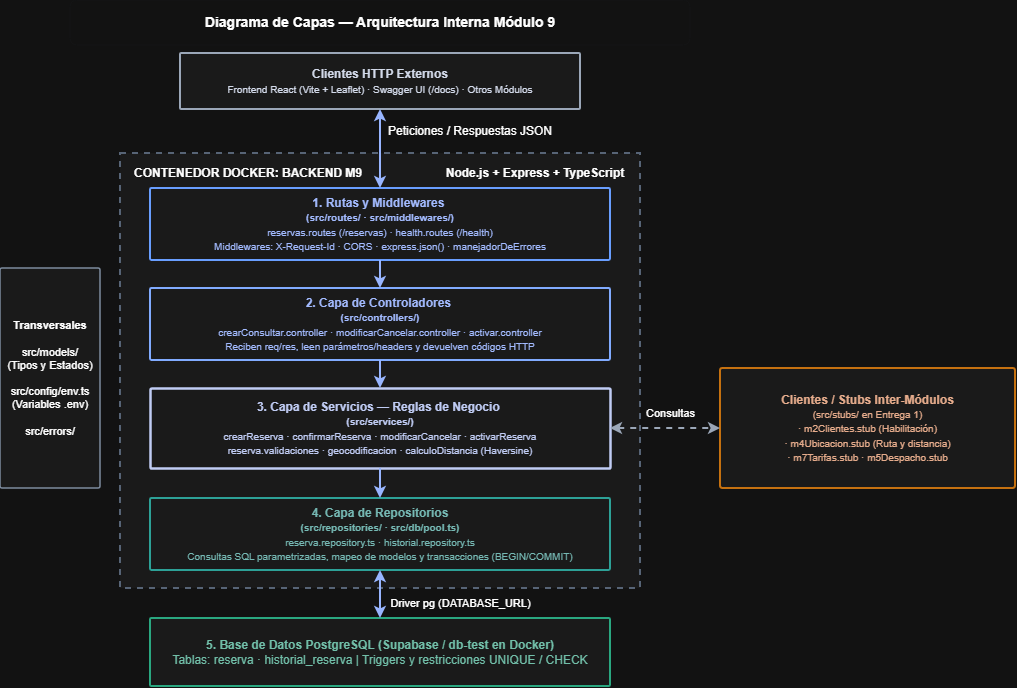

The diagram above was exported from draw.io. Its source (the exported page's mxGraphModel, read from the mxfile embedded in the PNG):
<mxGraphModel dx="1834" dy="1095" grid="1" gridSize="10" guides="1" tooltips="1" connect="1" arrows="1" fold="1" page="1" pageScale="1" pageWidth="827" pageHeight="1169" math="0" shadow="0">
  <root>
    <mxCell id="0" />
    <mxCell id="1" parent="0" />
    <mxCell id="2" parent="1" style="rounded=1;whiteSpace=wrap;html=1;fillColor=none;strokeColor=#CBD5E1;fontColor=light-dark(#95FFF0,#FFFFFF);fontSize=14;strokeWidth=0;" value="&lt;b&gt;Diagrama de Capas — Arquitectura Interna Módulo 9&lt;/b&gt;" vertex="1">
      <mxGeometry height="45" width="620" x="510" y="210" as="geometry" />
    </mxCell>
    <mxCell id="3" parent="1" style="rounded=1;whiteSpace=wrap;html=1;fillColor=light-dark(#F0FDFA,#1A1A1A);strokeColor=#94A3B8;strokeWidth=2;dashed=1;verticalAlign=top;align=left;spacingLeft=12;spacingTop=6;fontColor=light-dark(#9BA7B8,#FFFFFF);fontSize=12;arcSize=0;" value="&lt;b&gt;CONTENEDOR DOCKER: BACKEND M9&lt;/b&gt;" vertex="1">
      <mxGeometry height="435" width="520" x="560" y="363" as="geometry" />
    </mxCell>
    <mxCell id="4" parent="1" style="rounded=1;whiteSpace=wrap;html=1;fillColor=light-dark(#F0FDFA,#1A1A1A);strokeColor=#475569;strokeWidth=2;fontColor=#0F172A;fontSize=12;arcSize=2;" value="&lt;b&gt;Clientes HTTP Externos&lt;/b&gt;&lt;br&gt;&lt;font style=&quot;font-size: 10px;&quot;&gt;Frontend React (Vite + Leaflet) · Swagger UI (/docs) · Otros Módulos&lt;/font&gt;" vertex="1">
      <mxGeometry height="56" width="400" x="620" y="263" as="geometry" />
    </mxCell>
    <mxCell id="5" parent="1" style="rounded=1;whiteSpace=wrap;html=1;fillColor=light-dark(#F0FDFA,#1A1A1A);strokeColor=#2563EB;strokeWidth=2;fontColor=#1E3A8A;fontSize=12;arcSize=2;" value="&lt;b&gt;1. Rutas y Middlewares&amp;nbsp;&lt;/b&gt;&lt;div&gt;&lt;font style=&quot;font-size: 10px;&quot;&gt;&lt;b style=&quot;&quot;&gt;(src/routes/ · src/middlewares/)&lt;/b&gt;&lt;br&gt;reservas.routes (/reservas) · health.routes (/health)&lt;br&gt;Middlewares: X-Request-Id · CORS · express.json() · manejadorDeErrores&lt;/font&gt;&lt;/div&gt;" vertex="1">
      <mxGeometry height="72" width="460" x="590" y="398" as="geometry" />
    </mxCell>
    <mxCell id="6" parent="1" style="rounded=1;whiteSpace=wrap;html=1;fillColor=light-dark(#F0FDFA,#1A1A1A);strokeColor=#1D4ED8;strokeWidth=2;fontColor=#1E3A8A;fontSize=12;arcSize=2;" value="&lt;b&gt;2. Capa de Controladores&amp;nbsp;&lt;/b&gt;&lt;div&gt;&lt;font style=&quot;font-size: 10px;&quot;&gt;&lt;b style=&quot;&quot;&gt;(src/controllers/)&lt;/b&gt;&lt;br&gt;crearConsultar.controller · modificarCancelar.controller · activar.controller&lt;br&gt;Reciben req/res, leen parámetros/headers y devuelven códigos HTTP&lt;/font&gt;&lt;/div&gt;" vertex="1">
      <mxGeometry height="72" width="460" x="590" y="498" as="geometry" />
    </mxCell>
    <mxCell id="7" parent="1" style="rounded=1;whiteSpace=wrap;html=1;fillColor=light-dark(#F0FDFA,#1A1A1A);strokeColor=#172554;strokeWidth=2.5;fontColor=light-dark(#FFFFFF,#C0CCF4);fontSize=12;arcSize=2;" value="&lt;b&gt;3. Capa de Servicios —&amp;nbsp;&lt;/b&gt;&lt;b style=&quot;background-color: transparent; color: light-dark(rgb(255, 255, 255), rgb(192, 204, 244));&quot;&gt;Reglas de Negocio&amp;nbsp;&lt;/b&gt;&lt;div&gt;&lt;b style=&quot;background-color: transparent; color: light-dark(rgb(255, 255, 255), rgb(192, 204, 244));&quot;&gt;&lt;font style=&quot;font-size: 10px;&quot;&gt;(src/services/)&lt;/font&gt;&lt;/b&gt;&lt;div&gt;&lt;font style=&quot;font-size: 10px;&quot;&gt;crearReserva · confirmarReserva · modificarCancelar · activarReserva&lt;br&gt;reserva.validaciones · geocodificacion · calculoDistancia (Haversine)&lt;/font&gt;&lt;/div&gt;&lt;/div&gt;" vertex="1">
      <mxGeometry height="80" width="460" x="590" y="598" as="geometry" />
    </mxCell>
    <mxCell id="8" parent="1" style="rounded=1;whiteSpace=wrap;html=1;fillColor=light-dark(#F0FDFA,#1A1A1A);strokeColor=#0D9488;strokeWidth=2;fontColor=#115E59;fontSize=12;arcSize=2;fillStyle=auto;" value="&lt;b&gt;4. Capa de Repositorios&lt;/b&gt;&lt;div&gt;&lt;font style=&quot;font-size: 10px;&quot;&gt;&lt;b style=&quot;&quot;&gt;(src/repositories/ · src/db/pool.ts)&lt;/b&gt;&lt;br&gt;reserva.repository.ts · historial.repository.ts&lt;br&gt;Consultas SQL parametrizadas, mapeo de modelos y transacciones (BEGIN/COMMIT)&lt;/font&gt;&lt;/div&gt;" vertex="1">
      <mxGeometry height="72" width="460" x="590" y="708" as="geometry" />
    </mxCell>
    <mxCell id="9" parent="1" style="rounded=1;whiteSpace=wrap;html=1;fillColor=light-dark(#F0FDFA,#1A1A1A);strokeColor=#059669;strokeWidth=2;fontColor=#065F46;fontSize=12;arcSize=2;" value="&lt;b&gt;5. Base de Datos PostgreSQL (Supabase / db-test en Docker)&lt;/b&gt;&lt;br/&gt;Tablas: reserva · historial_reserva | Triggers y restricciones UNIQUE / CHECK" vertex="1">
      <mxGeometry height="68" width="460" x="590" y="828" as="geometry" />
    </mxCell>
    <mxCell id="10" parent="1" style="rounded=1;whiteSpace=wrap;html=1;fillColor=light-dark(#F0FDFA,#1A1A1A);strokeColor=#D97706;strokeWidth=2;fontColor=#78350F;fontSize=12;arcSize=2;" value="&lt;b&gt;Clientes / Stubs Inter-Módulos&lt;/b&gt;&lt;br&gt;&lt;font style=&quot;font-size: 10px;&quot;&gt;(src/stubs/ en Entrega 1)&lt;br&gt;· m2Clientes.stub (Habilitación)&lt;br&gt;· m4Ubicacion.stub (Ruta y distancia)&lt;br&gt;· m7Tarifas.stub · m5Despacho.stub&lt;/font&gt;" vertex="1">
      <mxGeometry height="120" width="295" x="1160" y="578" as="geometry" />
    </mxCell>
    <mxCell id="11" parent="1" style="rounded=1;whiteSpace=wrap;html=1;fillColor=light-dark(#F0FDFA,#1A1A1A);strokeColor=#64748B;strokeWidth=1.5;fontColor=light-dark(#FFFFFF,#FFFFFF);fontSize=11;arcSize=2;" value="&lt;b&gt;Transversales&lt;/b&gt;&lt;br/&gt;&lt;br/&gt;src/models/&lt;br/&gt;(Tipos y Estados)&lt;br/&gt;&lt;br/&gt;src/config/env.ts&lt;br/&gt;(Variables .env)&lt;br/&gt;&lt;br/&gt;src/errors/" vertex="1">
      <mxGeometry height="220" width="100" x="440" y="478" as="geometry" />
    </mxCell>
    <mxCell id="12" edge="1" parent="1" source="4" style="edgeStyle=orthogonalEdgeStyle;rounded=0;orthogonalLoop=1;jettySize=auto;html=1;strokeColor=#1E40AF;strokeWidth=2;fontColor=#1E40AF;fontSize=11;startArrow=classic;startFill=1;" target="5" value="">
      <mxGeometry relative="1" x="0.0164" as="geometry">
        <mxPoint as="offset" />
      </mxGeometry>
    </mxCell>
    <mxCell id="13" edge="1" parent="1" source="5" style="edgeStyle=orthogonalEdgeStyle;rounded=0;orthogonalLoop=1;jettySize=auto;html=1;strokeColor=#1E40AF;strokeWidth=2;fontColor=#1E40AF;fontSize=11;" target="6" value="">
      <mxGeometry relative="1" as="geometry" />
    </mxCell>
    <mxCell id="14" edge="1" parent="1" source="6" style="edgeStyle=orthogonalEdgeStyle;rounded=0;orthogonalLoop=1;jettySize=auto;html=1;strokeColor=#1E40AF;strokeWidth=2;fontColor=#1E40AF;fontSize=11;" target="7" value="">
      <mxGeometry relative="1" as="geometry" />
    </mxCell>
    <mxCell id="15" edge="1" parent="1" source="7" style="edgeStyle=orthogonalEdgeStyle;rounded=0;orthogonalLoop=1;jettySize=auto;html=1;strokeColor=#1E40AF;strokeWidth=2;fontColor=#1E40AF;fontSize=11;" target="8" value="">
      <mxGeometry relative="1" as="geometry" />
    </mxCell>
    <mxCell id="16" edge="1" parent="1" source="8" style="edgeStyle=orthogonalEdgeStyle;rounded=0;orthogonalLoop=1;jettySize=auto;html=1;strokeColor=#1E40AF;strokeWidth=2;fontColor=light-dark(#FFFFFF,#FFFFFF);fontSize=11;startArrow=classic;startFill=1;" target="9" value="Driver pg (DATABASE_URL)">
      <mxGeometry relative="1" x="0.375" y="80" as="geometry">
        <mxPoint as="offset" />
      </mxGeometry>
    </mxCell>
    <mxCell id="17" edge="1" parent="1" source="7" style="edgeStyle=orthogonalEdgeStyle;rounded=0;orthogonalLoop=1;jettySize=auto;html=1;dashed=1;strokeColor=#475569;strokeWidth=2;startArrow=classic;startFill=1;fontColor=light-dark(#FFFFFF,#FFFFFF);fontSize=11;" target="10" value="Consultas">
      <mxGeometry relative="1" x="0.0909" y="15" as="geometry">
        <mxPoint as="offset" />
      </mxGeometry>
    </mxCell>
    <mxCell id="1vjP7VJhCLC5yZtLaM9H-22" parent="1" style="text;html=1;whiteSpace=wrap;strokeColor=none;fillColor=none;align=center;verticalAlign=middle;rounded=0;fontColor=light-dark(#9BA7B8,#FFFFFF);" value="&lt;b style=&quot;text-align: left;&quot;&gt;Node.js + Express + TypeScript&lt;/b&gt;" vertex="1">
      <mxGeometry height="30" width="190" x="880" y="368" as="geometry" />
    </mxCell>
    <mxCell id="1vjP7VJhCLC5yZtLaM9H-23" parent="1" style="text;html=1;whiteSpace=wrap;strokeColor=none;fillColor=none;align=center;verticalAlign=middle;rounded=0;fontColor=light-dark(#FFFFFF,#FFFFFF);" value="Peticiones / Respuestas JSON" vertex="1">
      <mxGeometry height="30" width="180" x="820" y="326" as="geometry" />
    </mxCell>
  </root>
</mxGraphModel>